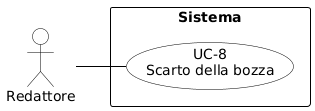

The diagram above was rendered by PlantUML. Its source (embedded in the PNG):
@startuml
skinparam shadowing false
skinparam defaultFontName Arial
left to right direction
skinparam nodesep 15
skinparam ranksep 50

skinparam usecase {
    BackgroundColor white
    BorderColor black
    ArrowColor black
}
skinparam actor {
    BackgroundColor white
    BorderColor black
}
skinparam rectangle {
    BorderColor black
    FontStyle bold
}

actor "Redattore" as redattore

rectangle "Sistema" {
    usecase "UC-8\nScarto della bozza" as UC8
}

redattore -- UC8
@enduml